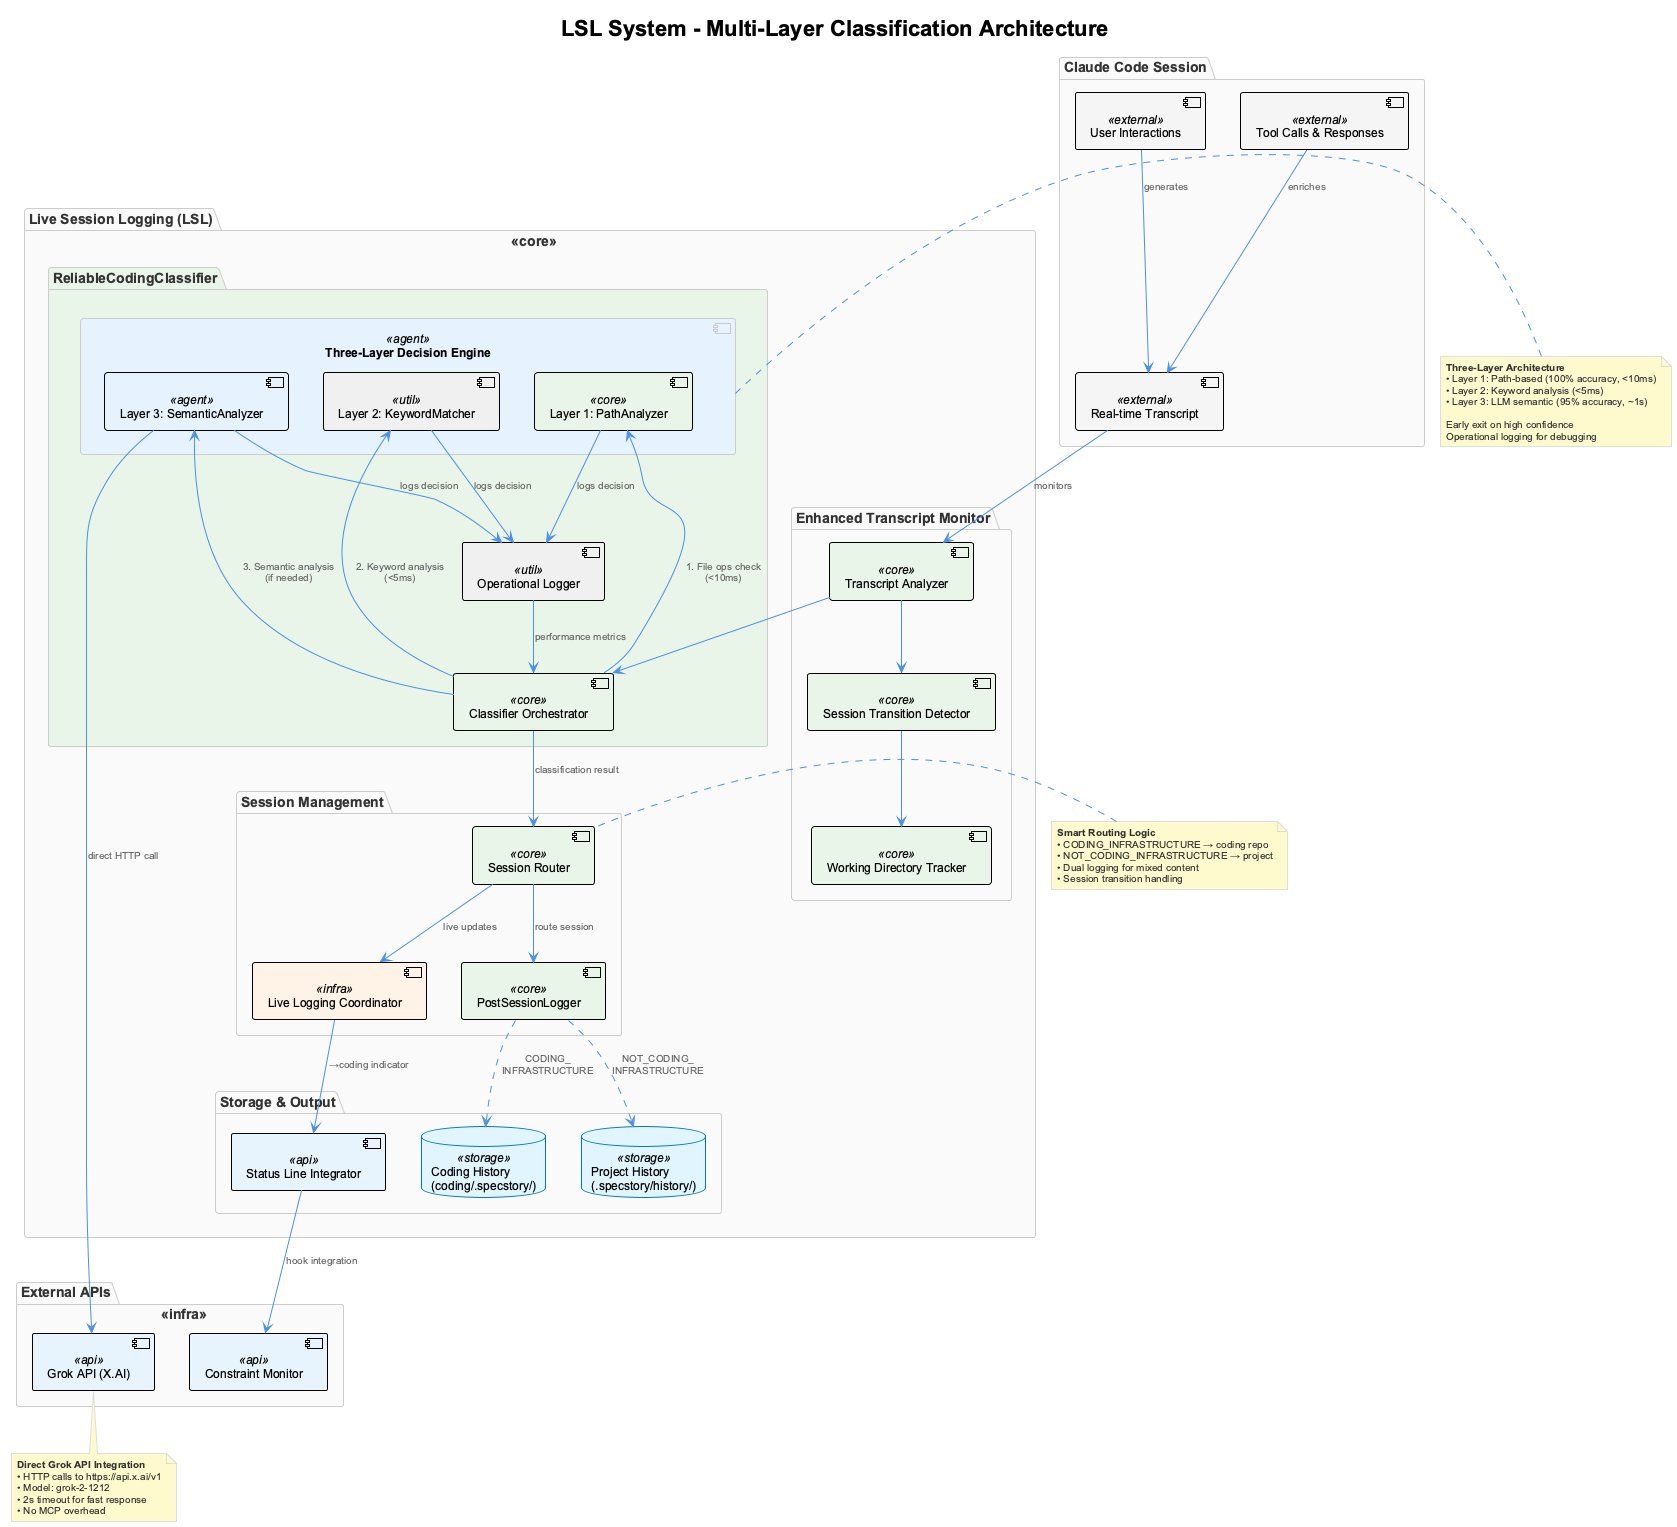

The diagram above was rendered by PlantUML. Its source (embedded in the PNG):
@startuml lsl-architecture
!include _standard-style.puml

title LSL System - Multi-Layer Classification Architecture

package "Claude Code Session" {
  [User Interactions] as User <<external>>
  [Tool Calls & Responses] as Tools <<external>>
  [Real-time Transcript] as Transcript <<external>>
}

package "Live Session Logging (LSL)" <<core>> {
  
  package "Enhanced Transcript Monitor" {
    [Transcript Analyzer] as TranscriptAnalyzer <<core>>
    [Session Transition Detector] as TransitionDetector <<core>>
    [Working Directory Tracker] as WorkingDir <<core>>
  }
  
  package "ReliableCodingClassifier" #E8F5E8 {
    component "Three-Layer Decision Engine" as DecisionEngine <<agent>> {
      [Layer 1: PathAnalyzer] as PathAnalyzer <<core>>
      [Layer 2: KeywordMatcher] as KeywordMatcher <<util>>
      [Layer 3: SemanticAnalyzer] as SemanticAnalyzer <<agent>>
    }
    [Operational Logger] as OpLogger <<util>>
    [Classifier Orchestrator] as Orchestrator <<core>>
  }
  
  package "Session Management" {
    [Session Router] as Router <<core>>
    [PostSessionLogger] as PostLogger <<core>>
    [Live Logging Coordinator] as Coordinator <<infra>>
  }
  
  package "Storage & Output" {
    database "Project History\n(.specstory/history/)" as ProjectHistory <<storage>>
    database "Coding History\n(coding/.specstory/)" as CodingHistory <<storage>>
    [Status Line Integrator] as StatusLine <<api>>
  }
}

package "External APIs" <<infra>> {
  [Grok API (X.AI)] as GrokAPI <<api>>
  [Constraint Monitor] as ConstraintMCP <<api>>
}

' Main flow connections
User --> Transcript : generates
Tools --> Transcript : enriches
Transcript --> TranscriptAnalyzer : monitors

TranscriptAnalyzer --> TransitionDetector
TransitionDetector --> WorkingDir
TranscriptAnalyzer --> Orchestrator

' Classification flow
Orchestrator --> PathAnalyzer : "1. File ops check\n(<10ms)"
PathAnalyzer --> OpLogger : logs decision

Orchestrator --> KeywordMatcher : "2. Keyword analysis\n(<5ms)"
KeywordMatcher --> OpLogger : logs decision

Orchestrator --> SemanticAnalyzer : "3. Semantic analysis\n(if needed)"
SemanticAnalyzer --> GrokAPI : direct HTTP call
SemanticAnalyzer --> OpLogger : logs decision

' Routing decision
Orchestrator --> Router : classification result
Router --> PostLogger : route session

' Storage routing
PostLogger ..> ProjectHistory : "NOT_CODING_\nINFRASTRUCTURE"
PostLogger ..> CodingHistory : "CODING_\nINFRASTRUCTURE"

' Live updates
Router --> Coordinator : live updates
Coordinator --> StatusLine : "→coding indicator"
StatusLine --> ConstraintMCP : hook integration

' Feedback loop
OpLogger --> Orchestrator : performance metrics

note right of DecisionEngine
  **Three-Layer Architecture**
  • Layer 1: Path-based (100% accuracy, <10ms)
  • Layer 2: Keyword analysis (<5ms)
  • Layer 3: LLM semantic (95% accuracy, ~1s)
  
  Early exit on high confidence
  Operational logging for debugging
end note

note bottom of GrokAPI
  **Direct Grok API Integration**
  • HTTP calls to https://api.x.ai/v1
  • Model: grok-2-1212
  • 2s timeout for fast response
  • No MCP overhead
end note

note left of Router
  **Smart Routing Logic**
  • CODING_INFRASTRUCTURE → coding repo
  • NOT_CODING_INFRASTRUCTURE → project
  • Dual logging for mixed content
  • Session transition handling
end note

@enduml